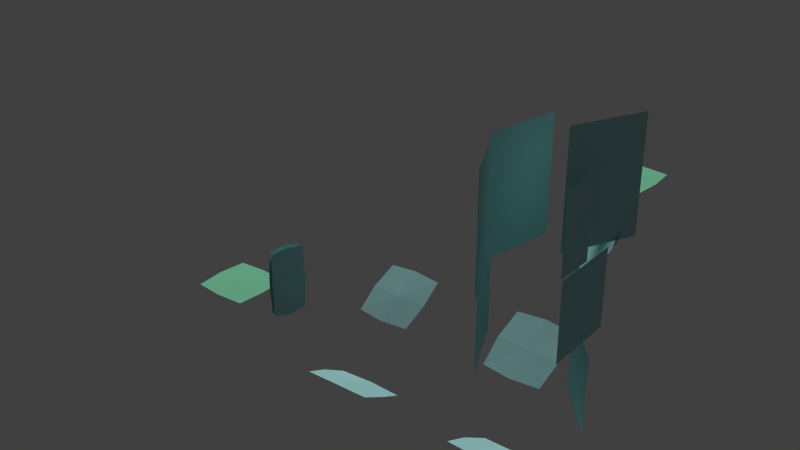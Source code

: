 # Source: high_plateforms_planning.blend  (saved by Blender 2.70.0; exported with 4.5.12 LTS)
import bpy
from mathutils import Matrix  # noqa: F401  (used for matrix-valued properties, if any)

bpy.ops.wm.read_factory_settings(use_empty=True)
scene = bpy.context.scene
scene.name = 'Scene'

# ---- collections
col_collection_1 = bpy.data.collections.new('Collection 1'); scene.collection.children.link(col_collection_1)

# ---- materials (node trees are filled in below, after node groups)
mat_material_003 = bpy.data.materials.new('Material_003')
mat_material_003.alpha_threshold = 0.0
mat_material_003.use_transparent_shadow = False
mat_material_003.diffuse_color = (0.3458, 0.64, 0.64, 1.0)
mat_material_003.specular_color = (0.5, 0.5, 0.5)
mat_material_003.roughness = 0.5
mat_material_003.line_color = (0.0, 0.0, 0.0, 1.0)
mat_material_002 = bpy.data.materials.new('Material_002')
mat_material_002.alpha_threshold = 0.0
mat_material_002.use_transparent_shadow = False
mat_material_002.diffuse_color = (0.2266, 0.6512, 0.3929, 1.0)
mat_material_002.specular_color = (0.5, 0.5, 0.5)
mat_material_002.roughness = 0.5
mat_material_002.line_color = (0.0, 0.0, 0.0, 1.0)
mat_material = bpy.data.materials.new('Material')
mat_material.alpha_threshold = 0.0
mat_material.use_transparent_shadow = False
mat_material.diffuse_color = (0.3458, 0.64, 0.64, 1.0)
mat_material.specular_color = (0.5, 0.5, 0.5)
mat_material.roughness = 0.5
mat_material.line_color = (0.0, 0.0, 0.0, 1.0)
mat_material_004 = bpy.data.materials.new('Material_004')
mat_material_004.alpha_threshold = 0.0
mat_material_004.use_transparent_shadow = False
mat_material_004.diffuse_color = (0.3458, 0.64, 0.64, 1.0)
mat_material_004.specular_color = (0.5, 0.5, 0.5)
mat_material_004.roughness = 0.5
mat_material_004.line_color = (0.0, 0.0, 0.0, 1.0)
mat_material_005 = bpy.data.materials.new('Material_005')
mat_material_005.alpha_threshold = 0.0
mat_material_005.use_transparent_shadow = False
mat_material_005.diffuse_color = (0.3458, 0.64, 0.64, 1.0)
mat_material_005.specular_color = (0.5, 0.5, 0.5)
mat_material_005.roughness = 0.5
mat_material_005.line_color = (0.0, 0.0, 0.0, 1.0)
mat_material_006 = bpy.data.materials.new('Material_006')
mat_material_006.alpha_threshold = 0.0
mat_material_006.use_transparent_shadow = False
mat_material_006.diffuse_color = (0.3458, 0.64, 0.64, 1.0)
mat_material_006.specular_color = (0.5, 0.5, 0.5)
mat_material_006.roughness = 0.5
mat_material_006.line_color = (0.0, 0.0, 0.0, 1.0)
mat_material_001 = bpy.data.materials.new('Material_001')
mat_material_001.alpha_threshold = 0.0
mat_material_001.use_transparent_shadow = False
mat_material_001.diffuse_color = (0.3458, 0.64, 0.64, 1.0)
mat_material_001.specular_color = (0.5, 0.5, 0.5)
mat_material_001.roughness = 0.5
mat_material_001.line_color = (0.0, 0.0, 0.0, 1.0)

# ---- material node trees

# ---- world
world_world = bpy.data.worlds.new('World'); scene.world = world_world
world_world.color = (0.05088, 0.05088, 0.05088)
world_world.use_sun_shadow = False
world_world.sun_shadow_jitter_overblur = 0.0
world_world.cycles.sampling_method = 'MANUAL'
world_world.cycles.sample_map_resolution = 256

# ---- cameras
cam_camera_001 = bpy.data.cameras.new('Camera.001')
cam_camera_001.clip_end = 100.0
cam_camera_001.lens = 35.0
cam_camera_001.sensor_width = 32.0
cam_camera_001.sensor_height = 18.0
cam_camera_001.dof.focus_distance = 0.0
cam_camera_001.dof.aperture_fstop = 128.0

# ---- lights
light_hemi = bpy.data.lights.new('Hemi', 'SUN')
light_hemi.transmission_factor = 0.0
light_hemi.angle = 0.1993
light_hemi.energy = 1.0
light_hemi.shadow_buffer_clip_start = 0.5
light_hemi.shadow_soft_size = 0.1
light_hemi.shadow_cascade_max_distance = 1000.0
light_hemi.cycles.use_multiple_importance_sampling = False
light_hemi_001 = bpy.data.lights.new('Hemi.001', 'SUN')
light_hemi_001.transmission_factor = 0.0
light_hemi_001.angle = 0.1993
light_hemi_001.energy = 1.0
light_hemi_001.shadow_buffer_clip_start = 0.5
light_hemi_001.shadow_soft_size = 0.1
light_hemi_001.shadow_cascade_max_distance = 1000.0
light_hemi_001.cycles.use_multiple_importance_sampling = False

# ---- meshes
me_cube_005 = bpy.data.meshes.new('Cube.005')
me_cube_005.from_pydata([(-1.0, -1.0, -1.0), (-1.0, 1.0, -1.0), (-1.0, -1.0, 1.0), (-1.0, 1.0, 1.0), (-1.0, -1.0, 0.0), (-1.0, 0.0, 1.0), (-1.0, 1.0, 0.0), (-1.0, 0.0, -1.0), (-1.0, 0.0, 0.0)], [], [(8, 6, 1), (4, 8, 7), (2, 5, 8), (5, 3, 6), (7, 8, 1), (0, 4, 7), (4, 2, 8), (8, 5, 6)])
me_cube_005.materials.append(mat_material_003)
me_cube_005.use_remesh_preserve_volume = False
me_cube_005.use_remesh_preserve_attributes = False
me_cube_005.use_mirror_vertex_groups = False
me_cube_005.update()
me_cube_004 = bpy.data.meshes.new('Cube.004')
me_cube_004.from_pydata([(-0.8334, -0.8329, 0.7083), (-0.8334, 0.8329, 0.7083), (0.8334, 0.8329, 0.7083), (0.8334, -0.8329, 0.7083), (-0.9069, 0.0, 0.7708), (0.0, 0.9064, 0.7708), (0.9069, 0.0, 0.7708), (0.0, -0.9064, 0.7708), (0.0, 0.0, 0.9375)], [], [(8, 5, 1), (8, 4, 0), (3, 6, 8), (2, 5, 8), (4, 8, 1), (7, 8, 0), (7, 3, 8), (6, 2, 8)])
me_cube_004.materials.append(mat_material_002)
me_cube_004.use_remesh_preserve_volume = False
me_cube_004.use_remesh_preserve_attributes = False
me_cube_004.use_mirror_vertex_groups = False
me_cube_004.update()
me_cube = bpy.data.meshes.new('Cube')
me_cube.from_pydata([(-0.9833, -0.7977, -0.8154), (-0.9896, 0.7959, -0.8131), (-0.5129, -0.7955, 0.7805), (-0.5191, 0.7981, 0.7827), (-1.074, -0.0009863, -0.8861), (-0.8141, -0.8669, -0.019), (-0.8209, 0.8673, -0.01655), (-0.5615, 0.001461, 0.8506), (-0.9943, 0.0002885, -0.02162)], [], [(8, 7, 3), (8, 6, 1), (0, 5, 8), (2, 7, 8), (6, 8, 3), (4, 8, 1), (4, 0, 8), (5, 2, 8)])
me_cube.materials.append(mat_material)
me_cube.use_remesh_preserve_volume = False
me_cube.use_remesh_preserve_attributes = False
me_cube.use_mirror_vertex_groups = False
me_cube.update()
me_cube_001 = bpy.data.meshes.new('Cube.001')
me_cube_001.from_pydata([(-0.9423, -0.8268, -0.7974), (-0.9532, 0.8256, -0.7956), (-0.5353, -0.8247, 0.7692), (-0.5462, 0.8276, 0.7709), (-1.031, -0.0006534, -0.8668), (-0.804, -0.8986, -0.01533), (-0.8158, 0.8995, -0.01342), (-0.5884, 0.001535, 0.838), (-0.8308, 0.001268, -0.04397)], [], [(8, 7, 3), (8, 6, 1), (0, 5, 8), (2, 7, 8), (6, 8, 3), (4, 8, 1), (4, 0, 8), (5, 2, 8)])
me_cube_001.materials.append(mat_material)
me_cube_001.use_remesh_preserve_volume = False
me_cube_001.use_remesh_preserve_attributes = False
me_cube_001.use_mirror_vertex_groups = False
me_cube_001.update()
me_cube_002 = bpy.data.meshes.new('Cube.002')
me_cube_002.from_pydata([(-0.9591, -0.7416, -0.8091), (-1.032, 0.7604, -0.8228), (-0.4753, -0.7554, 0.7892), (-0.5481, 0.7466, 0.7755), (-1.083, 0.01025, -0.8879), (-0.7805, -0.8145, -0.01078), (-0.8597, 0.82, -0.02577), (-0.5569, -0.004743, 0.8514), (-0.9974, 0.003348, -0.02223)], [], [(8, 7, 3), (8, 6, 1), (0, 5, 8), (5, 2, 7), (6, 8, 3), (4, 8, 1), (4, 0, 8), (8, 5, 7)])
me_cube_002.materials.append(mat_material)
me_cube_002.use_remesh_preserve_volume = False
me_cube_002.use_remesh_preserve_attributes = False
me_cube_002.use_mirror_vertex_groups = False
me_cube_002.update()
me_cube_006 = bpy.data.meshes.new('Cube.006')
me_cube_006.from_pydata([(1.0, 1.0, -1.0), (1.0, -1.0, -1.0), (1.0, 1.0, 1.0), (1.0, -1.0, 1.0), (1.0, 1.0, 0.0), (1.0, 0.0, 1.0), (1.0, -1.0, 0.0), (1.0, 0.0, -1.0), (1.0, 0.0, 0.0)], [], [(8, 6, 1), (4, 8, 7), (2, 5, 8), (5, 3, 6), (7, 8, 1), (0, 4, 7), (4, 2, 8), (8, 5, 6)])
me_cube_006.materials.append(mat_material_003)
me_cube_006.use_remesh_preserve_volume = False
me_cube_006.use_remesh_preserve_attributes = False
me_cube_006.use_mirror_vertex_groups = False
me_cube_006.update()
me_cube_007 = bpy.data.meshes.new('Cube.007')
me_cube_007.from_pydata([(1.0, 1.0, -1.0), (1.0, -1.0, -1.0), (1.0, 1.0, 1.0), (1.0, -1.0, 1.0), (1.0, 1.0, 0.0), (1.0, 0.0, 1.0), (1.0, -1.0, 0.0), (1.0, 0.0, -1.0), (1.0, 0.0, 0.0)], [], [(8, 6, 1), (4, 8, 7), (2, 5, 8), (5, 3, 6), (7, 8, 1), (0, 4, 7), (4, 2, 8), (8, 5, 6)])
me_cube_007.materials.append(mat_material_004)
me_cube_007.use_remesh_preserve_volume = False
me_cube_007.use_remesh_preserve_attributes = False
me_cube_007.use_mirror_vertex_groups = False
me_cube_007.update()
me_cube_008 = bpy.data.meshes.new('Cube.008')
me_cube_008.from_pydata([(1.0, 1.0, -1.0), (1.0, -1.0, -1.0), (1.0, 1.0, 1.0), (1.0, -1.0, 1.0), (1.0, 1.0, 0.0), (1.0, 0.0, 1.0), (1.0, -1.0, 0.0), (1.0, 0.0, -1.0), (1.0, 0.0, 0.0)], [], [(8, 6, 1), (4, 8, 7), (2, 5, 8), (5, 3, 6), (7, 8, 1), (0, 4, 7), (4, 2, 8), (8, 5, 6)])
me_cube_008.materials.append(mat_material_003)
me_cube_008.use_remesh_preserve_volume = False
me_cube_008.use_remesh_preserve_attributes = False
me_cube_008.use_mirror_vertex_groups = False
me_cube_008.update()
me_cube_009 = bpy.data.meshes.new('Cube.009')
me_cube_009.from_pydata([(-1.112, -0.9421, -0.8683), (-1.136, 0.9403, -0.8649), (-0.4094, -0.9387, 0.8161), (-0.4326, 0.9437, 0.8195), (-1.223, -0.0009503, -0.9431), (-0.828, -1.023, -0.02839), (-0.8533, 1.025, -0.02473), (-0.4581, 0.002706, 0.89), (-1.022, 0.001068, -0.0323)], [], [(8, 7, 3), (8, 6, 1), (0, 5, 8), (2, 7, 8), (6, 8, 3), (4, 8, 1), (4, 0, 8), (5, 2, 8)])
me_cube_009.materials.append(mat_material)
me_cube_009.use_remesh_preserve_volume = False
me_cube_009.use_remesh_preserve_attributes = False
me_cube_009.use_mirror_vertex_groups = False
me_cube_009.update()
me_cube_010 = bpy.data.meshes.new('Cube.010')
me_cube_010.from_pydata([(1.0, 1.0, -1.0), (1.0, -1.0, -1.0), (1.0, 1.0, 1.0), (1.0, -1.0, 1.0)], [], [(2, 3, 1), (0, 2, 1)])
me_cube_010.materials.append(mat_material_003)
me_cube_010.use_remesh_preserve_volume = False
me_cube_010.use_remesh_preserve_attributes = False
me_cube_010.use_mirror_vertex_groups = False
me_cube_010.update()
me_cube_011 = bpy.data.meshes.new('Cube.011')
me_cube_011.from_pydata([(-0.9648, -0.8674, 0.7083), (-0.9648, 0.8674, 0.7083), (0.9648, 0.8674, 0.7083), (0.9648, -0.8674, 0.7083), (-1.05, 0.0, 0.7708), (0.0, 0.944, 0.7708), (1.05, 0.0, 0.7708), (0.0, -0.944, 0.7708), (0.0, 0.0, 0.9375)], [], [(8, 5, 1), (8, 4, 0), (3, 6, 8), (2, 5, 8), (4, 8, 1), (7, 8, 0), (7, 3, 8), (6, 2, 8)])
me_cube_011.materials.append(mat_material_002)
me_cube_011.use_remesh_preserve_volume = False
me_cube_011.use_remesh_preserve_attributes = False
me_cube_011.use_mirror_vertex_groups = False
me_cube_011.update()
me_cube_003 = bpy.data.meshes.new('Cube.003')
me_cube_003.from_pydata([(1.0, 1.0, -1.0), (1.0, -1.0, -1.0), (1.0, 1.0, 1.0), (1.0, -1.0, 1.0), (1.0, 1.0, 0.0), (1.0, 0.0, 1.0), (1.0, -1.0, 0.0), (1.0, 0.0, -1.0), (1.0, 0.0, 0.0)], [], [(8, 6, 1), (4, 8, 7), (2, 5, 8), (5, 3, 6), (7, 8, 1), (0, 4, 7), (4, 2, 8), (8, 5, 6)])
me_cube_003.materials.append(mat_material_003)
me_cube_003.use_remesh_preserve_volume = False
me_cube_003.use_remesh_preserve_attributes = False
me_cube_003.use_mirror_vertex_groups = False
me_cube_003.update()
me_cube_012 = bpy.data.meshes.new('Cube.012')
me_cube_012.from_pydata([(1.0, 1.0, -1.0), (1.0, -1.0, -1.0), (1.0, 1.0, 1.0), (1.0, -1.0, 1.0)], [], [(2, 3, 1), (0, 2, 1)])
me_cube_012.materials.append(mat_material_005)
me_cube_012.use_remesh_preserve_volume = False
me_cube_012.use_remesh_preserve_attributes = False
me_cube_012.use_mirror_vertex_groups = False
me_cube_012.update()
me_cube_013 = bpy.data.meshes.new('Cube.013')
me_cube_013.from_pydata([(1.0, 1.0, -1.0), (1.0, -1.0, -1.0), (1.0, 1.0, 1.0), (1.0, -1.0, 1.0), (1.0, 1.0, 0.0), (0.9943, 1.603, -1.0), (1.0, 0.0, 1.0), (1.0, -1.0, 0.0), (1.0, 0.0, -1.0), (1.0, 0.0, 0.0), (1.01, 1.008, 1.007), (1.019, -0.9997, 1.004), (-4.462, -0.8758, 3.226), (-2.39, 0.7421, 2.267), (-4.984, -0.4817, 3.249), (-2.143, -1.141, 2.17), (1.059, -0.136, 1.02), (-6.201, -1.283, 3.071), (-2.267, -0.1996, 2.218)], [(12, 17)], [(4, 0, 5), (9, 7, 1), (4, 9, 8), (2, 6, 9), (6, 3, 7), (8, 9, 1), (0, 4, 8), (4, 2, 9), (9, 6, 7), (15, 11, 16), (18, 16, 10), (14, 18, 13), (12, 15, 18), (18, 15, 16), (13, 18, 10), (14, 12, 18)])
me_cube_013.polygons.foreach_set('material_index', [0, 0, 0, 0, 0, 0, 0, 0, 0, 1, 1, 1, 1, 1, 1, 1])
me_cube_013.materials.append(mat_material_006)
me_cube_013.materials.append(mat_material_001)
me_cube_013.use_remesh_preserve_volume = False
me_cube_013.use_remesh_preserve_attributes = False
me_cube_013.use_mirror_vertex_groups = False
me_cube_013.update()
me_cube_015 = bpy.data.meshes.new('Cube.015')
me_cube_015.from_pydata([(-0.605, -0.7766, -0.7786), (-0.8251, 0.7855, -0.7786), (0.605, 0.7766, -0.7786), (0.8251, -0.7855, -0.7786), (-0.605, -0.7766, 0.7786), (-0.8251, 0.7855, 0.7786), (0.605, 0.7766, 0.7786), (0.8251, -0.7855, 0.7786), (-0.6584, -0.8452, 0.0), (-0.7781, 0.004828, 0.8473), (-0.8979, 0.8548, 0.0), (-0.7781, 0.004828, -0.8473), (0.6584, 0.8452, 0.0), (0.7781, -0.004828, 0.8473), (0.8979, -0.8548, 0.0), (0.7781, -0.004828, -0.8473), (-0.9464, 0.005872, 0.0), (0.9464, -0.005872, 0.0)], [], [(16, 10, 1), (17, 14, 3), (16, 11, 0), (4, 9, 16), (5, 10, 16), (17, 15, 2), (6, 13, 17), (7, 14, 17), (11, 16, 1), (15, 17, 3), (8, 16, 0), (8, 4, 16), (9, 5, 16), (12, 17, 2), (12, 6, 17), (13, 7, 17)])
me_cube_015.materials.append(mat_material_003)
me_cube_015.use_remesh_preserve_volume = False
me_cube_015.use_remesh_preserve_attributes = False
me_cube_015.use_mirror_vertex_groups = False
me_cube_015.update()

# ---- objects
ob_hemi = bpy.data.objects.new('Hemi', light_hemi)
ob_cube_004 = bpy.data.objects.new('Cube_004', me_cube_005)
ob_cube_003 = bpy.data.objects.new('Cube_003', me_cube_004)
ob_cube = bpy.data.objects.new('Cube', me_cube)
ob_camera = bpy.data.objects.new('Camera', cam_camera_001)
ob_cube_001 = bpy.data.objects.new('Cube_001', me_cube_001)
ob_cube_002 = bpy.data.objects.new('Cube_002', me_cube_002)
ob_cube_005 = bpy.data.objects.new('Cube_005', me_cube_006)
ob_cube_006 = bpy.data.objects.new('Cube_006', me_cube_007)
ob_cube_007 = bpy.data.objects.new('Cube_007', me_cube_008)
ob_cube_008 = bpy.data.objects.new('Cube_008', me_cube_009)
ob_cube_009 = bpy.data.objects.new('Cube_009', me_cube_010)
ob_cube_010 = bpy.data.objects.new('Cube_010', me_cube_011)
ob_cube_011 = bpy.data.objects.new('Cube_011', me_cube_003)
ob_cube_012 = bpy.data.objects.new('Cube_012', me_cube_012)
ob_cube_013 = bpy.data.objects.new('Cube_013', me_cube_013)
ob_cube_015 = bpy.data.objects.new('Cube_015', me_cube_015)
ob_hemi_001 = bpy.data.objects.new('Hemi.001', light_hemi_001)

# ---- transforms, parenting, visibility, modifiers, constraints
ob_hemi.location = (-5.823, 7.83, 10.02)
ob_hemi.rotation_euler = (-0.7811, 0.04375, 0.7254)
ob_hemi.lineart.crease_threshold = 0.0
ob_cube_004.location = (5.487, -2.161, 4.098)
ob_cube_004.rotation_euler = (0.0, -0.0, -2.672)
ob_cube_004.scale = (0.2459, 1.186, 1.258)
ob_cube_004.lineart.crease_threshold = 0.0
ob_cube_003.location = (-6.146, -0.4441, -0.1927)
ob_cube_003.rotation_euler = (0.0, -0.0, -3.142)
ob_cube_003.scale = (1.258, 1.258, 0.2098)
ob_cube_003.lineart.crease_threshold = 0.0
ob_cube.location = (-1.016, 2.548, -0.1646)
ob_cube.rotation_euler = (-0.0262, 0.9653, 1.539)
ob_cube.scale = (0.3371, 1.315, 1.301)
ob_cube.lineart.crease_threshold = 0.0
ob_camera.location = (-7.263, 8.246, 6.56)
ob_camera.rotation_euler = (1.109, 0.01082, -2.327)
ob_camera.scale = (1.255, 1.255, 1.255)
ob_camera.lineart.crease_threshold = 0.0
ob_cube_001.location = (4.42, 2.655, -0.1646)
ob_cube_001.rotation_euler = (-0.0262, 0.9653, 1.539)
ob_cube_001.scale = (0.3516, 1.344, 1.417)
ob_cube_001.lineart.crease_threshold = 0.0
ob_cube_002.location = (1.312, -2.786, -0.1646)
ob_cube_002.rotation_euler = (-0.1616, 0.9585, -1.585)
ob_cube_002.scale = (0.3478, 1.378, 1.381)
ob_cube_002.lineart.crease_threshold = 0.0
ob_cube_005.location = (8.097, -0.2692, 2.218)
ob_cube_005.rotation_euler = (0.0, -0.0, -2.405)
ob_cube_005.scale = (0.2459, 1.186, 1.258)
ob_cube_005.lineart.crease_threshold = 0.0
ob_cube_006.location = (8.604, -1.275, 5.008)
ob_cube_006.rotation_euler = (0.0, -0.0, -3.113)
ob_cube_006.scale = (0.2459, 1.186, 1.258)
ob_cube_006.lineart.crease_threshold = 0.0
ob_cube_007.location = (5.344, -0.2276, 7.321)
ob_cube_007.rotation_euler = (0.0, -0.0, -0.162)
ob_cube_007.scale = (0.2459, 1.186, 1.885)
ob_cube_007.lineart.crease_threshold = 0.0
ob_cube_008.location = (6.877, -2.786, -0.1646)
ob_cube_008.rotation_euler = (-0.0262, 0.9653, -1.603)
ob_cube_008.scale = (0.3316, 1.258, 1.258)
ob_cube_008.lineart.crease_threshold = 0.0
ob_cube_009.location = (8.357, -0.4049, 8.151)
ob_cube_009.rotation_euler = (0.0, -0.0, 2.707)
ob_cube_009.scale = (0.2459, 1.186, 1.802)
ob_cube_009.lineart.crease_threshold = 0.0
ob_cube_010.location = (7.588, 1.962, 7.314)
ob_cube_010.rotation_euler = (0.0, -0.0, -3.142)
ob_cube_010.scale = (0.8776, 0.8776, 0.1463)
ob_cube_010.lineart.crease_threshold = 0.0
ob_cube_011.location = (5.728, -2.617, 7.323)
ob_cube_011.rotation_euler = (0.0, 0.0, 0.4727)
ob_cube_011.scale = (0.2459, 1.186, 1.906)
ob_cube_011.lineart.crease_threshold = 0.0
ob_cube_012.location = (8.565, -1.844, 7.566)
ob_cube_012.rotation_euler = (0.0, -0.0, -3.131)
ob_cube_012.scale = (0.2176, 0.6301, 1.258)
ob_cube_012.lineart.crease_threshold = 0.0
ob_cube_013.location = (7.725, 0.07754, 4.39)
ob_cube_013.rotation_euler = (0.0, -0.0, -2.41)
ob_cube_013.scale = (0.2312, 0.6689, 0.8647)
ob_cube_013.lineart.crease_threshold = 0.0
ob_cube_015.location = (-2.904, -1.22, 1.596)
ob_cube_015.rotation_euler = (0.0, -0.0, 2.847)
ob_cube_015.scale = (0.1487, 0.7407, 1.52)
ob_cube_015.lineart.crease_threshold = 0.0
ob_hemi_001.location = (-5.823, 7.83, 10.02)
ob_hemi_001.rotation_euler = (-0.7811, 0.04375, 0.7254)
ob_hemi_001.lineart.crease_threshold = 0.0

# ---- collection membership
col_collection_1.objects.link(ob_hemi)
col_collection_1.objects.link(ob_cube_004)
col_collection_1.objects.link(ob_cube_003)
col_collection_1.objects.link(ob_cube)
col_collection_1.objects.link(ob_camera)
col_collection_1.objects.link(ob_cube_001)
col_collection_1.objects.link(ob_cube_002)
col_collection_1.objects.link(ob_cube_005)
col_collection_1.objects.link(ob_cube_006)
col_collection_1.objects.link(ob_cube_007)
col_collection_1.objects.link(ob_cube_008)
col_collection_1.objects.link(ob_cube_009)
col_collection_1.objects.link(ob_cube_010)
col_collection_1.objects.link(ob_cube_011)
col_collection_1.objects.link(ob_cube_012)
col_collection_1.objects.link(ob_cube_013)
col_collection_1.objects.link(ob_cube_015)
col_collection_1.objects.link(ob_hemi_001)

# ---- scene / render settings (as saved in the file)
scene.frame_start = 1; scene.frame_end = 250; scene.frame_set(1)
scene.render.engine = 'BLENDER_EEVEE_NEXT'
scene.render.resolution_percentage = 50
scene.render.dither_intensity = 0.0
scene.cycles.use_denoising = False
scene.cycles.samples = 10
scene.cycles.sampling_pattern = 'TABULATED_SOBOL'
scene.cycles.light_sampling_threshold = 0.0
scene.cycles.use_adaptive_sampling = False
scene.cycles.use_light_tree = False
scene.cycles.blur_glossy = 0.0
scene.cycles.volume_bounces = 1
scene.cycles.pixel_filter_type = 'GAUSSIAN'
scene.cycles.sample_clamp_indirect = 0.0
scene.view_settings.view_transform = 'Standard'
bpy.context.view_layer.update()

# ---- added for rendering (the .blend has no active camera): camera
cam_auto = bpy.data.cameras.new('AutoCamera')
cam_auto.lens = 50.0
cam_auto.sensor_width = 36.0
cam_auto.clip_end = 1000.0
ob_auto_camera = bpy.data.objects.new('AutoCamera', cam_auto)
scene.collection.objects.link(ob_auto_camera)
ob_auto_camera.location = (20.7774, -23.7192, 20.2949)
ob_auto_camera.rotation_euler = (1.09748, -7.21219e-08, 0.694738)
scene.camera = ob_auto_camera
bpy.context.view_layer.update()

